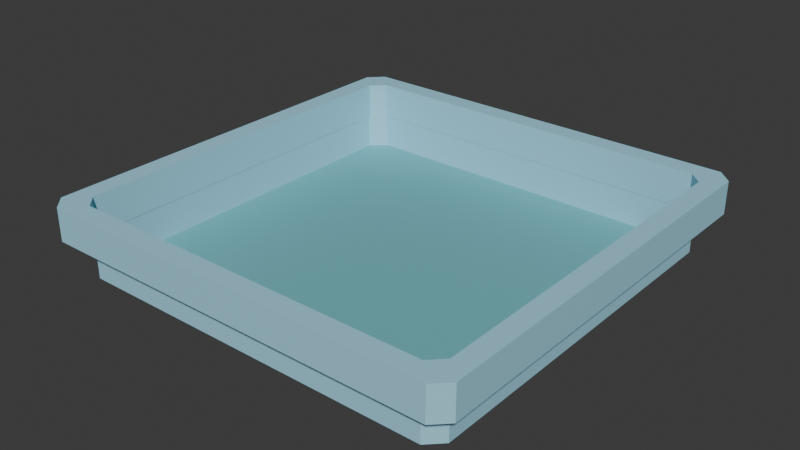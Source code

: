# Source: square_arena.blend  (saved by Blender 4.3.34; exported with 4.5.12 LTS)
import bpy
from mathutils import Matrix  # noqa: F401  (used for matrix-valued properties, if any)

bpy.ops.wm.read_factory_settings(use_empty=True)
scene = bpy.context.scene
scene.name = 'Scene'

# ---- collections
col_collection = bpy.data.collections.new('Collection'); scene.collection.children.link(col_collection)

# ---- materials (node trees are filled in below, after node groups)
mat_material_001 = bpy.data.materials.new('Material.001')
mat_material_002 = bpy.data.materials.new('Material.002')

# ---- material node trees
mat_material_001.use_nodes = True; mat_material_001.node_tree.nodes.clear()
_N = mat_material_001.node_tree.nodes; _L = mat_material_001.node_tree.links
n0 = _N.new('ShaderNodeBsdfPrincipled'); n0.name = 'Principled BSDF'; n0.location = (10, 300)
n0.inputs[0].default_value = (0.1671, 0.4958, 0.5379, 1.0)
n1 = _N.new('ShaderNodeOutputMaterial'); n1.name = 'Material Output'; n1.location = (300, 300)
_L.new(n0.outputs[0], n1.inputs[0])
n1.is_active_output = True
mat_material_002.use_nodes = True; mat_material_002.node_tree.nodes.clear()
_N = mat_material_002.node_tree.nodes; _L = mat_material_002.node_tree.links
n0 = _N.new('ShaderNodeBsdfPrincipled'); n0.name = 'Principled BSDF'; n0.location = (10, 300)
n0.inputs[0].default_value = (0.3695, 0.7228, 0.8764, 1.0)
n1 = _N.new('ShaderNodeOutputMaterial'); n1.name = 'Material Output'; n1.location = (300, 300)
_L.new(n0.outputs[0], n1.inputs[0])
n1.is_active_output = True

# ---- world
world_world = bpy.data.worlds.new('World'); scene.world = world_world
world_world.use_nodes = True; world_world.node_tree.nodes.clear()
_N = world_world.node_tree.nodes; _L = world_world.node_tree.links
n0 = _N.new('ShaderNodeOutputWorld'); n0.name = 'World Output'; n0.location = (300, 300)
n1 = _N.new('ShaderNodeBackground'); n1.name = 'Background'; n1.location = (10, 300)
n1.inputs[0].default_value = (0.05088, 0.05088, 0.05088, 1.0)
_L.new(n1.outputs[0], n0.inputs[0])
n0.is_active_output = True
world_world.color = (0.05088, 0.05088, 0.05088)
world_world.sun_shadow_jitter_overblur = 0.0

# ---- meshes
me_cube_001 = bpy.data.meshes.new('Cube.001')
me_cube_001.from_pydata([(-7.983, -7.458, 6.696), (-7.458, -7.983, 6.696), (-7.458, 7.983, 6.696), (-7.983, 7.458, 6.696), (7.458, -7.983, 6.696), (7.983, -7.458, 6.696), (7.983, 7.458, 6.696), (7.458, 7.983, 6.696), (7.458, 7.983, 21.9), (7.983, 7.458, 21.9), (7.983, -7.458, 21.9), (7.458, -7.983, 21.9), (-7.983, 7.458, 21.9), (-7.458, 7.983, 21.9), (-7.458, -7.983, 21.9), (-7.983, -7.458, 21.9), (-7.422, -8.0, -8.0), (-8.0, -7.422, -8.0), (-8.0, -7.422, 8.0), (-7.422, -8.0, 8.0), (-8.409, -8.409, 8.0), (-8.0, 7.422, -8.0), (-7.422, 8.0, -8.0), (-7.422, 8.0, 8.0), (-8.0, 7.422, 8.0), (-8.409, 8.409, 8.0), (8.0, -7.422, -8.0), (7.422, -8.0, -8.0), (7.422, -8.0, 8.0), (8.0, -7.422, 8.0), (8.409, -8.409, 8.0), (7.422, 8.0, -8.0), (8.0, 7.422, -8.0), (8.0, 7.422, 8.0), (7.422, 8.0, 8.0), (8.409, 8.409, 8.0), (-8.218, -8.797, 8.0), (-8.797, -8.218, 8.0), (-8.388, -8.388, 8.0), (-8.797, 8.218, 8.0), (-8.218, 8.797, 8.0), (-8.388, 8.388, 8.0), (8.797, -8.218, 8.0), (8.218, -8.797, 8.0), (8.388, -8.388, 8.0), (8.218, 8.797, 8.0), (8.797, 8.218, 8.0), (8.388, 8.388, 8.0), (-8.797, -8.218, 21.9), (-8.218, -8.797, 21.9), (-8.218, 8.797, 21.9), (-8.797, 8.218, 21.9), (8.218, -8.797, 21.9), (8.797, -8.218, 21.9), (8.797, 8.218, 21.9), (8.218, 8.797, 21.9)], [], [(27, 16, 19, 28), (35, 34, 23, 25, 41, 40, 45, 47), (30, 29, 33, 35, 47, 46, 42, 44), (25, 24, 18, 20, 38, 37, 39, 41), (17, 21, 24, 18), (32, 26, 29, 33), (39, 37, 48, 51), (20, 19, 28, 30, 44, 43, 36, 38), (22, 31, 34, 23), (51, 48, 15, 12), (36, 43, 52, 49), (45, 40, 50, 55), (42, 46, 54, 53), (18, 19, 20), (23, 24, 25), (28, 29, 30), (33, 34, 35), (36, 37, 38), (39, 40, 41), (42, 43, 44), (45, 46, 47), (16, 17, 18, 19), (23, 24, 21, 22), (33, 34, 31, 32), (28, 29, 26, 27), (52, 43, 42, 53), (45, 55, 54, 46), (50, 40, 39, 51), (36, 49, 48, 37), (21, 17, 16, 27, 26, 32, 31, 22), (50, 51, 12, 13), (54, 55, 8, 9), (52, 53, 10, 11), (53, 54, 9, 10), (49, 52, 11, 14), (48, 49, 14, 15), (55, 50, 13, 8), (10, 9, 6, 5), (14, 11, 4, 1), (11, 10, 5, 4), (15, 14, 1, 0), (12, 15, 0, 3), (8, 13, 2, 7), (13, 12, 3, 2), (9, 8, 7, 6)])
me_cube_001.polygons.foreach_set('material_index', [1, 1, 1, 1, 1, 1, 1, 1, 1, 1, 1, 1, 1, 1, 1, 1, 1, 1, 1, 1, 1, 1, 1, 1, 1, 1, 1, 1, 1, 0, 1, 1, 1, 1, 1, 1, 1, 1, 1, 1, 1, 1, 1, 1, 1])
_uv = me_cube_001.uv_layers.new(name='UVMap')
_uv.uv.foreach_set('vector', [0.375, 0.759, 0.375, 0.991, 0.625, 0.991, 0.625, 0.759, 0.625, 0.5, 0.625, 0.491, 0.625, 0.259, 0.625, 0.25, 0.625, 0.25, 0.625, 0.2582, 0.625, 0.4918, 0.625, 0.5, 0.625, 0.75, 0.625, 0.741, 0.625, 0.509, 0.625, 0.5, 0.625, 0.5, 0.625, 0.5082, 0.625, 0.7418, 0.625, 0.75, 0.625, 0.25, 0.625, 0.241, 0.625, 0.009038, 0.625, 0.0, 0.625, 0.0, 0.625, 0.00822, 0.625, 0.2418, 0.625, 0.25, 0.375, 0.009038, 0.375, 0.241, 0.625, 0.241, 0.625, 0.009038, 0.375, 0.509, 0.375, 0.741, 0.625, 0.741, 0.625, 0.509, 0.625, 0.2418, 0.625, 0.00822, 0.625, 0.00822, 0.625, 0.2418, 0.625, 1.0, 0.625, 0.991, 0.625, 0.759, 0.625, 0.75, 0.625, 0.75, 0.625, 0.7582, 0.625, 0.9918, 0.625, 1.0, 0.375, 0.259, 0.375, 0.491, 0.625, 0.491, 0.625, 0.259, 0.625, 0.2418, 0.625, 0.00822, 0.625, 0.00822, 0.625, 0.2418, 0.625, 0.9918, 0.625, 0.7582, 0.625, 0.7582, 0.625, 0.9918, 0.625, 0.4918, 0.625, 0.2582, 0.625, 0.2582, 0.625, 0.4918, 0.625, 0.7418, 0.625, 0.5082, 0.625, 0.5082, 0.625, 0.7418, 0.625, 0.009038, 0.625, 0.0, 0.625, 0.0, 0.625, 0.259, 0.625, 0.25, 0.625, 0.25, 0.625, 0.759, 0.625, 0.75, 0.625, 0.75, 0.625, 0.509, 0.625, 0.5, 0.625, 0.5, 0.625, 0.0, 0.625, 0.00822, 0.625, 0.0, 0.625, 0.2418, 0.625, 0.25, 0.625, 0.25, 0.625, 0.7418, 0.625, 0.75, 0.625, 0.75, 0.625, 0.4918, 0.625, 0.5, 0.625, 0.5, 0.375, 0.0, 0.375, 0.009038, 0.625, 0.009038, 0.625, 0.0, 0.625, 0.259, 0.625, 0.241, 0.375, 0.241, 0.375, 0.259, 0.625, 0.509, 0.625, 0.491, 0.375, 0.491, 0.375, 0.509, 0.625, 0.759, 0.625, 0.741, 0.375, 0.741, 0.375, 0.759, 0.625, 0.7582, 0.625, 0.7582, 0.625, 0.7418, 0.625, 0.7418, 0.625, 0.4918, 0.625, 0.4918, 0.625, 0.5082, 0.625, 0.5082, 0.625, 0.2582, 0.625, 0.2582, 0.625, 0.2418, 0.625, 0.2418, 0.625, 0.0, 0.625, 0.0, 0.625, 0.00822, 0.625, 0.00822, 0.125, 0.509, 0.125, 0.741, 0.134, 0.75, 0.366, 0.75, 0.375, 0.741, 0.375, 0.509, 0.366, 0.5, 0.134, 0.5, 0.625, 0.2582, 0.625, 0.2418, 0.625, 0.2418, 0.625, 0.2582, 0.625, 0.5082, 0.625, 0.4918, 0.625, 0.4918, 0.625, 0.5082, 0.625, 0.7582, 0.625, 0.7418, 0.625, 0.7418, 0.625, 0.7582, 0.625, 0.7418, 0.625, 0.5082, 0.625, 0.5082, 0.625, 0.7418, 0.625, 0.9918, 0.625, 0.7582, 0.625, 0.7582, 0.625, 0.9918, 0.625, 0.00822, 0.625, 0.0, 0.625, 0.0, 0.625, 0.00822, 0.625, 0.4918, 0.625, 0.2582, 0.625, 0.2582, 0.625, 0.4918, 0.625, 0.7418, 0.625, 0.5082, 0.625, 0.5082, 0.625, 0.7418, 0.625, 0.9918, 0.625, 0.7582, 0.625, 0.7582, 0.625, 0.9918, 0.625, 0.7582, 0.625, 0.7418, 0.625, 0.7418, 0.625, 0.7582, 0.625, 0.00822, 0.625, 0.0, 0.625, 0.0, 0.625, 0.00822, 0.625, 0.2418, 0.625, 0.00822, 0.625, 0.00822, 0.625, 0.2418, 0.625, 0.4918, 0.625, 0.2582, 0.625, 0.2582, 0.625, 0.4918, 0.625, 0.2582, 0.625, 0.2418, 0.625, 0.2418, 0.625, 0.2582, 0.625, 0.5082, 0.625, 0.4918, 0.625, 0.4918, 0.625, 0.5082])
me_cube_001.materials.append(mat_material_001)
me_cube_001.materials.append(mat_material_002)
me_cube_001.update()

# ---- objects
ob_cube = bpy.data.objects.new('Cube', me_cube_001)

# ---- transforms, parenting, visibility, modifiers, constraints
ob_cube.location = (0.0, 0.0, 0.0)
ob_cube.scale = (1.0, 1.0, 0.0968)

# ---- collection membership
col_collection.objects.link(ob_cube)

# ---- scene / render settings (as saved in the file)
scene.frame_start = 1; scene.frame_end = 250; scene.frame_set(1)
scene.render.engine = 'BLENDER_EEVEE_NEXT'
bpy.context.view_layer.update()

# ---- added for rendering (the .blend has no active camera and no usable light): camera, sun
cam_auto = bpy.data.cameras.new('AutoCamera')
cam_auto.lens = 50.0
cam_auto.sensor_width = 36.0
cam_auto.clip_end = 1000.0
ob_auto_camera = bpy.data.objects.new('AutoCamera', cam_auto)
scene.collection.objects.link(ob_auto_camera)
ob_auto_camera.location = (23.1755, -27.8106, 19.2133)
ob_auto_camera.rotation_euler = (1.09748, -7.21219e-08, 0.694738)
scene.camera = ob_auto_camera
light_auto_sun = bpy.data.lights.new('AutoSun', 'SUN')
light_auto_sun.energy = 3.0
light_auto_sun.angle = 0.0523599
ob_auto_sun = bpy.data.objects.new('AutoSun', light_auto_sun)
scene.collection.objects.link(ob_auto_sun)
ob_auto_sun.rotation_euler = (0.872665, 0.174533, 0.523599)
bpy.context.view_layer.update()
